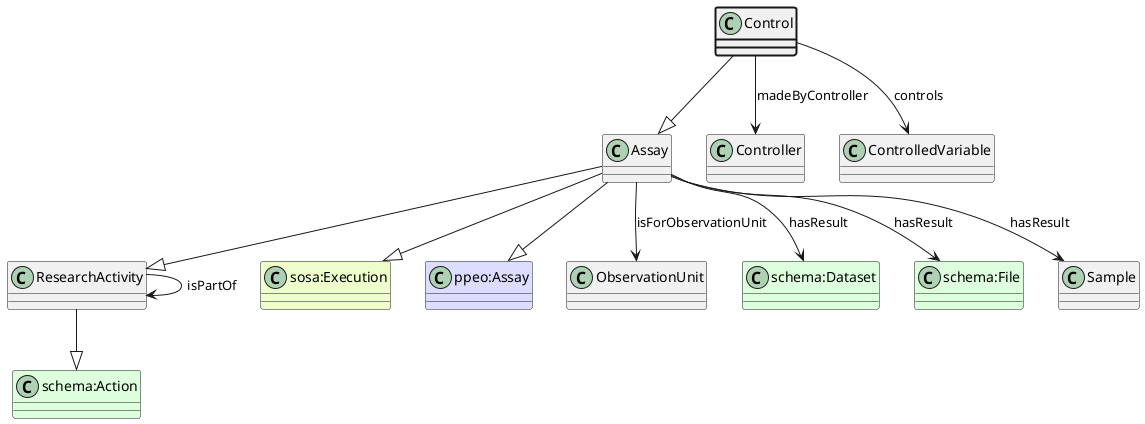

The diagram above was rendered by PlantUML. Its source (embedded in the PNG):
@startuml
class Control  #line.bold
class Assay  
class ResearchActivity  
class "schema:Action" #DDFFDD 
ResearchActivity --|> "schema:Action"
Assay --|> ResearchActivity
class "sosa:Execution" #EEFFCC 
Assay --|> "sosa:Execution"
class "ppeo:Assay" #DDDDFF 
Assay --|> "ppeo:Assay"
Control --|> Assay
class Controller 
Control --> Controller : madeByController
class ControlledVariable 
Control --> ControlledVariable : controls
class ObservationUnit 
Assay --> ObservationUnit : isForObservationUnit
class "schema:Dataset" #DDFFDD
Assay --> "schema:Dataset" : hasResult
class "schema:File" #DDFFDD
Assay --> "schema:File" : hasResult
class Sample 
Assay --> Sample : hasResult
class ResearchActivity 
ResearchActivity --> ResearchActivity : isPartOf
@enduml